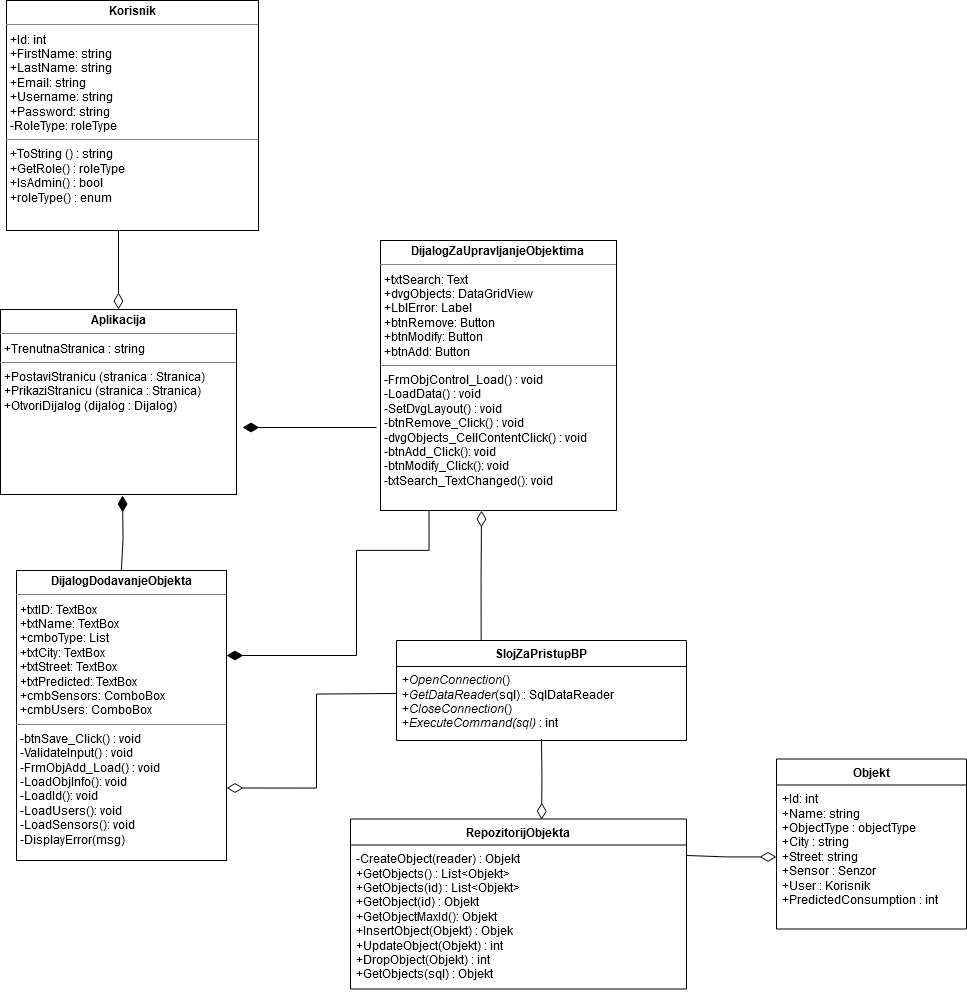

The diagram above was exported from draw.io. Its source (the exported page's mxGraphModel, read from the mxfile embedded in the PNG):
<mxGraphModel dx="3974" dy="3237" grid="1" gridSize="10" guides="1" tooltips="1" connect="1" arrows="1" fold="1" page="1" pageScale="1" pageWidth="850" pageHeight="1100" math="0" shadow="0">
  <root>
    <mxCell id="0" />
    <mxCell id="1" parent="0" />
    <mxCell id="uYry9gG6Mez8ipxbbBXv-87" style="edgeStyle=orthogonalEdgeStyle;rounded=0;orthogonalLoop=1;jettySize=auto;html=1;entryX=0.25;entryY=1;entryDx=0;entryDy=0;endArrow=none;endFill=0;endSize=14;startArrow=diamondThin;startFill=1;startSize=14;" edge="1" parent="1" source="uYry9gG6Mez8ipxbbBXv-88">
      <mxGeometry relative="1" as="geometry">
        <mxPoint x="-931.5" y="1200" as="targetPoint" />
        <Array as="points">
          <mxPoint x="-1004" y="1345" />
          <mxPoint x="-1004" y="1240" />
          <mxPoint x="-931" y="1240" />
        </Array>
      </mxGeometry>
    </mxCell>
    <mxCell id="uYry9gG6Mez8ipxbbBXv-88" value="&lt;p style=&quot;margin:0px;margin-top:4px;text-align:center;&quot;&gt;&lt;b&gt;DijalogDodavanjeObjekta&lt;/b&gt;&lt;/p&gt;&lt;hr size=&quot;1&quot;&gt;&lt;p style=&quot;margin:0px;margin-left:4px;&quot;&gt;+txtID: TextBox&lt;/p&gt;&lt;p style=&quot;margin:0px;margin-left:4px;&quot;&gt;+txtName: TextBox&lt;br&gt;&lt;/p&gt;&lt;p style=&quot;margin:0px;margin-left:4px;&quot;&gt;+cmboType: List&lt;/p&gt;&lt;p style=&quot;margin:0px;margin-left:4px;&quot;&gt;+txtCity: TextBox&lt;/p&gt;&lt;p style=&quot;margin:0px;margin-left:4px;&quot;&gt;+txtStreet: TextBox&lt;/p&gt;&lt;p style=&quot;margin:0px;margin-left:4px;&quot;&gt;+txtPredicted: TextBox&lt;/p&gt;&lt;p style=&quot;margin:0px;margin-left:4px;&quot;&gt;&lt;/p&gt;&lt;p style=&quot;margin:0px;margin-left:4px;&quot;&gt;+cmbSensors: ComboBox&lt;/p&gt;&lt;p style=&quot;margin:0px;margin-left:4px;&quot;&gt;+cmbUsers: ComboBox&lt;/p&gt;&lt;hr size=&quot;1&quot;&gt;&lt;p style=&quot;margin:0px;margin-left:4px;&quot;&gt;-btnSave_Click() : void&lt;/p&gt;&lt;p style=&quot;margin:0px;margin-left:4px;&quot;&gt;-ValidateInput() : void&lt;/p&gt;&lt;p style=&quot;margin:0px;margin-left:4px;&quot;&gt;-FrmObjAdd_Load() : void&lt;/p&gt;&lt;p style=&quot;margin:0px;margin-left:4px;&quot;&gt;-LoadObjInfo(): void&lt;/p&gt;&lt;p style=&quot;margin:0px;margin-left:4px;&quot;&gt;-LoadId(): void&lt;/p&gt;&lt;p style=&quot;margin:0px;margin-left:4px;&quot;&gt;-LoadUsers(): void&lt;/p&gt;&lt;p style=&quot;margin:0px;margin-left:4px;&quot;&gt;-LoadSensors(): void&lt;/p&gt;&lt;p style=&quot;margin:0px;margin-left:4px;&quot;&gt;-DisplayError(msg)&lt;br&gt;&lt;/p&gt;&lt;p style=&quot;margin:0px;margin-left:4px;&quot;&gt;&lt;br&gt;&lt;/p&gt;" style="verticalAlign=top;align=left;overflow=fill;fontSize=12;fontFamily=Helvetica;html=1;whiteSpace=wrap;" vertex="1" parent="1">
      <mxGeometry x="-1344" y="1260" width="210" height="290" as="geometry" />
    </mxCell>
    <mxCell id="uYry9gG6Mez8ipxbbBXv-89" style="edgeStyle=orthogonalEdgeStyle;rounded=0;orthogonalLoop=1;jettySize=auto;html=1;endArrow=none;endFill=0;startArrow=diamondThin;startFill=1;endSize=11;startSize=14;" edge="1" parent="1" target="uYry9gG6Mez8ipxbbBXv-88">
      <mxGeometry relative="1" as="geometry">
        <Array as="points" />
        <mxPoint x="-1238" y="1185" as="sourcePoint" />
      </mxGeometry>
    </mxCell>
    <mxCell id="uYry9gG6Mez8ipxbbBXv-90" style="edgeStyle=orthogonalEdgeStyle;rounded=0;orthogonalLoop=1;jettySize=auto;html=1;endArrow=diamondThin;endFill=0;endSize=14;exitX=0.292;exitY=0.006;exitDx=0;exitDy=0;exitPerimeter=0;" edge="1" parent="1" source="uYry9gG6Mez8ipxbbBXv-101">
      <mxGeometry relative="1" as="geometry">
        <mxPoint x="-819" y="1320" as="sourcePoint" />
        <mxPoint x="-879" y="1200" as="targetPoint" />
      </mxGeometry>
    </mxCell>
    <mxCell id="uYry9gG6Mez8ipxbbBXv-91" style="edgeStyle=orthogonalEdgeStyle;rounded=0;orthogonalLoop=1;jettySize=auto;html=1;entryX=1;entryY=0.75;entryDx=0;entryDy=0;endArrow=diamondThin;endFill=0;endSize=14;" edge="1" parent="1" target="uYry9gG6Mez8ipxbbBXv-88">
      <mxGeometry relative="1" as="geometry">
        <mxPoint x="-964" y="1383" as="sourcePoint" />
      </mxGeometry>
    </mxCell>
    <mxCell id="uYry9gG6Mez8ipxbbBXv-92" style="edgeStyle=orthogonalEdgeStyle;rounded=0;orthogonalLoop=1;jettySize=auto;html=1;endArrow=none;endFill=0;startArrow=diamondThin;startFill=1;endSize=8;startSize=14;" edge="1" parent="1">
      <mxGeometry relative="1" as="geometry">
        <mxPoint x="-984" y="1117" as="targetPoint" />
        <mxPoint x="-1118" y="1117" as="sourcePoint" />
      </mxGeometry>
    </mxCell>
    <mxCell id="uYry9gG6Mez8ipxbbBXv-93" value="&lt;p style=&quot;margin:0px;margin-top:4px;text-align:center;&quot;&gt;&lt;b&gt;Aplikacija&lt;/b&gt;&lt;/p&gt;&lt;hr size=&quot;1&quot;&gt;&lt;p style=&quot;margin:0px;margin-left:4px;&quot;&gt;+TrenutnaStranica : string&lt;/p&gt;&lt;hr size=&quot;1&quot;&gt;&lt;p style=&quot;margin:0px;margin-left:4px;&quot;&gt;+PostaviStranicu (stranica : Stranica)&lt;/p&gt;&lt;p style=&quot;margin:0px;margin-left:4px;&quot;&gt;+PrikaziStranicu (stranica : Stranica)&lt;/p&gt;&lt;p style=&quot;margin:0px;margin-left:4px;&quot;&gt;+OtvoriDijalog (dijalog : Dijalog)&lt;/p&gt;" style="verticalAlign=top;align=left;overflow=fill;fontSize=12;fontFamily=Helvetica;html=1;whiteSpace=wrap;" vertex="1" parent="1">
      <mxGeometry x="-1360" y="999" width="236" height="185" as="geometry" />
    </mxCell>
    <mxCell id="uYry9gG6Mez8ipxbbBXv-94" style="edgeStyle=orthogonalEdgeStyle;rounded=0;orthogonalLoop=1;jettySize=auto;html=1;entryX=0.5;entryY=0;entryDx=0;entryDy=0;endArrow=diamondThin;endFill=0;endSize=14;" edge="1" parent="1" target="uYry9gG6Mez8ipxbbBXv-93">
      <mxGeometry relative="1" as="geometry">
        <Array as="points">
          <mxPoint x="-1242" y="806" />
          <mxPoint x="-1242" y="806" />
        </Array>
        <mxPoint x="-1241.9999999999995" y="760" as="sourcePoint" />
      </mxGeometry>
    </mxCell>
    <mxCell id="uYry9gG6Mez8ipxbbBXv-95" value="&lt;p style=&quot;margin:0px;margin-top:4px;text-align:center;&quot;&gt;&lt;b&gt;Korisnik&lt;/b&gt;&lt;/p&gt;&lt;hr size=&quot;1&quot;&gt;&lt;p style=&quot;margin:0px;margin-left:4px;&quot;&gt;+Id: int&lt;br&gt;+FirstName: string&lt;/p&gt;&lt;p style=&quot;margin:0px;margin-left:4px;&quot;&gt;+LastName: string&lt;/p&gt;&lt;p style=&quot;margin:0px;margin-left:4px;&quot;&gt;+Email: string&lt;br&gt;&lt;/p&gt;&lt;p style=&quot;margin:0px;margin-left:4px;&quot;&gt;+Username: string&lt;/p&gt;&lt;p style=&quot;margin:0px;margin-left:4px;&quot;&gt;+Password: string&lt;/p&gt;&lt;p style=&quot;margin:0px;margin-left:4px;&quot;&gt;-RoleType: roleType&lt;br&gt;&lt;/p&gt;&lt;hr size=&quot;1&quot;&gt;&lt;p style=&quot;margin:0px;margin-left:4px;&quot;&gt;+ToString () : string&lt;/p&gt;&lt;p style=&quot;margin:0px;margin-left:4px;&quot;&gt;+GetRole() : roleType&lt;/p&gt;&lt;p style=&quot;margin:0px;margin-left:4px;&quot;&gt;+IsAdmin() : bool&lt;/p&gt;&lt;p style=&quot;margin:0px;margin-left:4px;&quot;&gt;+roleType() : enum&lt;br&gt;&lt;/p&gt;" style="verticalAlign=top;align=left;overflow=fill;fontSize=12;fontFamily=Helvetica;html=1;whiteSpace=wrap;" vertex="1" parent="1">
      <mxGeometry x="-1354" y="690" width="252" height="230" as="geometry" />
    </mxCell>
    <mxCell id="uYry9gG6Mez8ipxbbBXv-96" value="&lt;p style=&quot;margin:0px;margin-top:4px;text-align:center;&quot;&gt;&lt;b&gt;DijalogZaUpravljanjeObjektima&lt;br&gt;&lt;/b&gt;&lt;/p&gt;&lt;hr size=&quot;1&quot;&gt;&lt;p style=&quot;margin:0px;margin-left:4px;&quot;&gt;+txtSearch: Text&lt;/p&gt;&lt;p style=&quot;margin:0px;margin-left:4px;&quot;&gt;+dvgObjects: DataGridView&lt;/p&gt;&lt;p style=&quot;margin:0px;margin-left:4px;&quot;&gt;+LblError: Label&lt;/p&gt;&lt;p style=&quot;margin:0px;margin-left:4px;&quot;&gt;+btnRemove: Button&lt;/p&gt;&lt;p style=&quot;margin:0px;margin-left:4px;&quot;&gt;+btnModify: Button&lt;/p&gt;&lt;p style=&quot;margin:0px;margin-left:4px;&quot;&gt;+btnAdd: Button&lt;br&gt;&lt;/p&gt;&lt;hr size=&quot;1&quot;&gt;&lt;p style=&quot;margin:0px;margin-left:4px;&quot;&gt;-FrmObjControl_Load() : void&lt;/p&gt;&lt;p style=&quot;margin:0px;margin-left:4px;&quot;&gt;-LoadData() : void&lt;/p&gt;&lt;p style=&quot;margin:0px;margin-left:4px;&quot;&gt;-SetDvgLayout() : void&lt;/p&gt;&lt;p style=&quot;margin:0px;margin-left:4px;&quot;&gt;-btnRemove_Click() : void&lt;/p&gt;&lt;p style=&quot;margin:0px;margin-left:4px;&quot;&gt;-dvgObjects_CellContentClick() : void&lt;/p&gt;&lt;p style=&quot;margin:0px;margin-left:4px;&quot;&gt;-btnAdd_Click(): void&lt;/p&gt;&lt;p style=&quot;margin:0px;margin-left:4px;&quot;&gt;-btnModify_Click(): void&lt;/p&gt;&lt;p style=&quot;margin:0px;margin-left:4px;&quot;&gt;-txtSearch_TextChanged(): void&lt;br&gt;&lt;/p&gt;" style="verticalAlign=top;align=left;overflow=fill;fontSize=12;fontFamily=Helvetica;html=1;whiteSpace=wrap;" vertex="1" parent="1">
      <mxGeometry x="-980" y="930" width="236" height="270" as="geometry" />
    </mxCell>
    <mxCell id="uYry9gG6Mez8ipxbbBXv-97" style="edgeStyle=orthogonalEdgeStyle;rounded=0;orthogonalLoop=1;jettySize=auto;html=1;endArrow=diamondThin;endFill=0;endSize=14;entryX=0.569;entryY=0.004;entryDx=0;entryDy=0;entryPerimeter=0;" edge="1" parent="1" target="uYry9gG6Mez8ipxbbBXv-103">
      <mxGeometry relative="1" as="geometry">
        <Array as="points" />
        <mxPoint x="-819" y="1428.5" as="sourcePoint" />
        <mxPoint x="-819" y="1488.5" as="targetPoint" />
      </mxGeometry>
    </mxCell>
    <mxCell id="uYry9gG6Mez8ipxbbBXv-98" value="&lt;b&gt;Objekt&lt;/b&gt;" style="swimlane;fontStyle=0;childLayout=stackLayout;horizontal=1;startSize=26;fillColor=none;horizontalStack=0;resizeParent=1;resizeParentMax=0;resizeLast=0;collapsible=1;marginBottom=0;whiteSpace=wrap;html=1;" vertex="1" parent="1">
      <mxGeometry x="-584" y="1448.5" width="190" height="170" as="geometry" />
    </mxCell>
    <mxCell id="uYry9gG6Mez8ipxbbBXv-99" value="&lt;div&gt;+Id: int&lt;/div&gt;&lt;div&gt;+Name: string &lt;br&gt;&lt;/div&gt;&lt;div&gt;+ObjectType : objectType&lt;/div&gt;+City : string&lt;br&gt;+Street: string&lt;br&gt;+Sensor : Senzor&lt;br&gt;&lt;div&gt;+User : Korisnik&lt;br&gt;&lt;/div&gt;&lt;div&gt;+PredictedConsumption : int&lt;/div&gt;" style="text;strokeColor=none;fillColor=none;align=left;verticalAlign=top;spacingLeft=4;spacingRight=4;overflow=hidden;rotatable=0;points=[[0,0.5],[1,0.5]];portConstraint=eastwest;whiteSpace=wrap;html=1;" vertex="1" parent="uYry9gG6Mez8ipxbbBXv-98">
      <mxGeometry y="26" width="190" height="144" as="geometry" />
    </mxCell>
    <mxCell id="uYry9gG6Mez8ipxbbBXv-100" style="edgeStyle=orthogonalEdgeStyle;rounded=0;orthogonalLoop=1;jettySize=auto;html=1;entryX=1;entryY=0.412;entryDx=0;entryDy=0;entryPerimeter=0;endArrow=none;endFill=0;endSize=14;startArrow=diamondThin;startFill=0;startSize=14;" edge="1" parent="1" source="uYry9gG6Mez8ipxbbBXv-99">
      <mxGeometry relative="1" as="geometry">
        <mxPoint x="-674" y="1544.9879999999998" as="targetPoint" />
      </mxGeometry>
    </mxCell>
    <mxCell id="uYry9gG6Mez8ipxbbBXv-101" value="&lt;b&gt;SlojZaPristupBP&lt;/b&gt;" style="swimlane;fontStyle=0;childLayout=stackLayout;horizontal=1;startSize=26;fillColor=none;horizontalStack=0;resizeParent=1;resizeParentMax=0;resizeLast=0;collapsible=1;marginBottom=0;whiteSpace=wrap;html=1;" vertex="1" parent="1">
      <mxGeometry x="-964" y="1330" width="290" height="100" as="geometry" />
    </mxCell>
    <mxCell id="uYry9gG6Mez8ipxbbBXv-102" value="+&lt;i&gt;OpenConnection&lt;/i&gt;()&lt;br&gt;+&lt;i&gt;GetDataReader&lt;/i&gt;(sql) : SqlDataReader&lt;br&gt;&lt;div&gt;+&lt;i&gt;CloseConnection&lt;/i&gt;()&lt;/div&gt;&lt;div&gt;+&lt;i&gt;ExecuteCommand(sql)&lt;/i&gt; : int&lt;br&gt;&lt;/div&gt;" style="text;strokeColor=none;fillColor=none;align=left;verticalAlign=top;spacingLeft=4;spacingRight=4;overflow=hidden;rotatable=0;points=[[0,0.5],[1,0.5]];portConstraint=eastwest;whiteSpace=wrap;html=1;" vertex="1" parent="uYry9gG6Mez8ipxbbBXv-101">
      <mxGeometry y="26" width="290" height="74" as="geometry" />
    </mxCell>
    <mxCell id="uYry9gG6Mez8ipxbbBXv-103" value="&lt;b&gt;RepozitorijObjekta&lt;/b&gt;" style="swimlane;fontStyle=0;childLayout=stackLayout;horizontal=1;startSize=26;fillColor=none;horizontalStack=0;resizeParent=1;resizeParentMax=0;resizeLast=0;collapsible=1;marginBottom=0;whiteSpace=wrap;html=1;" vertex="1" parent="1">
      <mxGeometry x="-1010" y="1508.5" width="336" height="170" as="geometry" />
    </mxCell>
    <mxCell id="uYry9gG6Mez8ipxbbBXv-104" value="-CreateObject(reader) : Objekt&lt;br&gt;&lt;div&gt;+GetObjects() : List&amp;lt;Objekt&amp;gt;&lt;/div&gt;&lt;div&gt;+GetObjects(id) : List&amp;lt;Objekt&amp;gt;&lt;/div&gt;&lt;div&gt;+GetObject(id) : Objekt&lt;/div&gt;&lt;div&gt;+GetObjectMaxId(): Objekt&lt;/div&gt;&lt;div&gt;+InsertObject(Objekt) : Objek&lt;/div&gt;&lt;div&gt;+UpdateObject(Objekt) : int&lt;/div&gt;&lt;div&gt;+DropObject(Objekt) : int&lt;br&gt;&lt;/div&gt;&lt;div&gt;&lt;div&gt;+GetObjects(sql) : Objekt&lt;/div&gt;&lt;/div&gt;" style="text;strokeColor=none;fillColor=none;align=left;verticalAlign=top;spacingLeft=4;spacingRight=4;overflow=hidden;rotatable=0;points=[[0,0.5],[1,0.5]];portConstraint=eastwest;whiteSpace=wrap;html=1;" vertex="1" parent="uYry9gG6Mez8ipxbbBXv-103">
      <mxGeometry y="26" width="336" height="144" as="geometry" />
    </mxCell>
  </root>
</mxGraphModel>